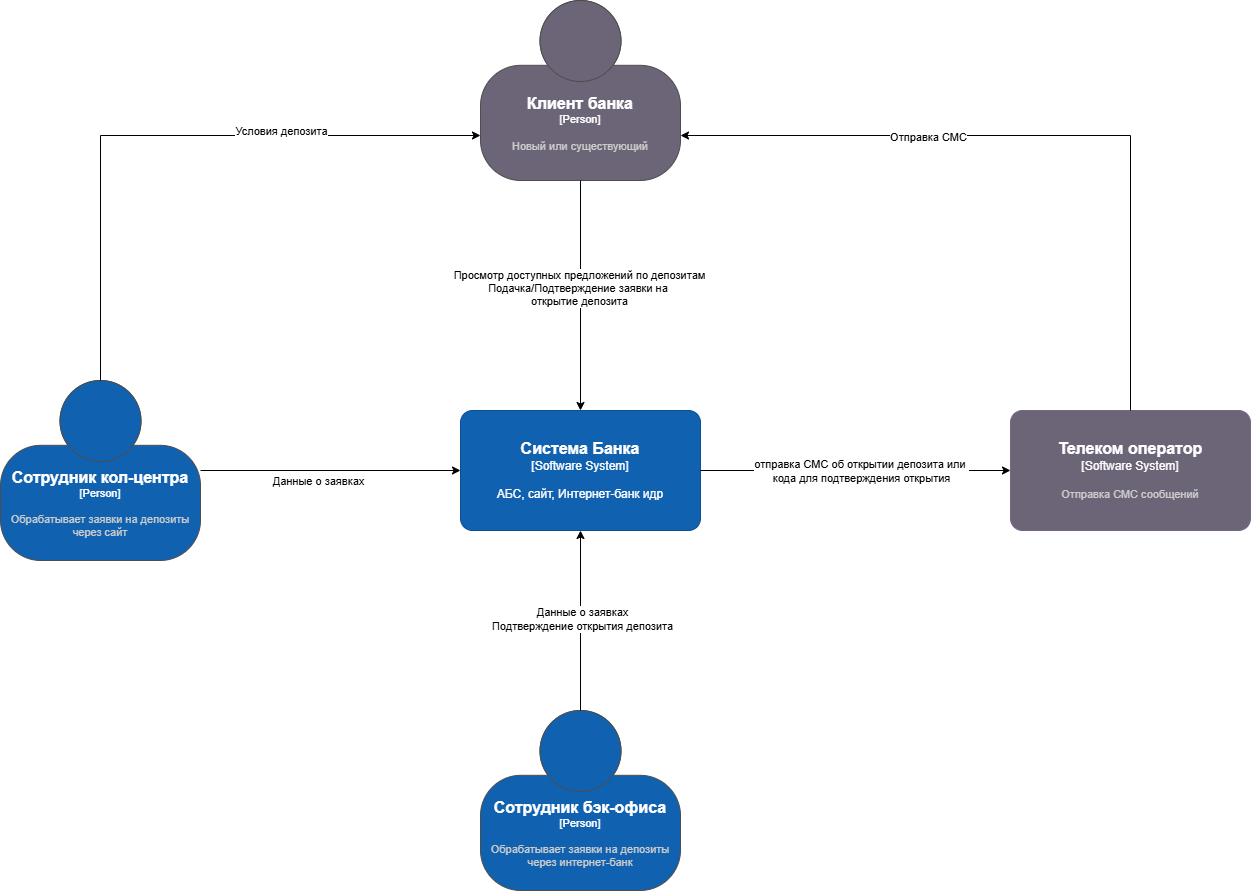

The diagram above was exported from draw.io. Its source (the exported page's mxGraphModel, read from the mxfile embedded in the PNG):
<mxGraphModel dx="2885" dy="1154" grid="1" gridSize="10" guides="1" tooltips="1" connect="1" arrows="1" fold="1" page="1" pageScale="1" pageWidth="827" pageHeight="1169" math="0" shadow="0">
  <root>
    <mxCell id="0" />
    <mxCell id="1" parent="0" />
    <object placeholders="1" c4Name="Система Банка" c4Type="Software System" c4Description="АБС, сайт, Интернет-банк идр" label="&lt;font style=&quot;font-size: 16px&quot;&gt;&lt;b&gt;%c4Name%&lt;/b&gt;&lt;/font&gt;&lt;div&gt;[%c4Type%]&lt;/div&gt;&lt;br&gt;%c4Description%&lt;div&gt;&lt;font style=&quot;font-size: 11px&quot;&gt;&lt;/div&gt;" id="vOYVf8shg8FvGnMkp8QK-1">
      <mxCell style="rounded=1;whiteSpace=wrap;html=1;labelBackgroundColor=none;fillColor=#1061B0;fontColor=#ffffff;align=center;arcSize=10;strokeColor=#0D5091;metaEdit=1;resizable=0;points=[[0.25,0,0],[0.5,0,0],[0.75,0,0],[1,0.25,0],[1,0.5,0],[1,0.75,0],[0.75,1,0],[0.5,1,0],[0.25,1,0],[0,0.75,0],[0,0.5,0],[0,0.25,0]];" parent="1" vertex="1">
        <mxGeometry x="240" y="540" width="240" height="120" as="geometry" />
      </mxCell>
    </object>
    <object placeholders="1" c4Name="Клиент банка" c4Type="Person" c4Description="Новый или существующий" label="&lt;font style=&quot;font-size: 16px&quot;&gt;&lt;b&gt;%c4Name%&lt;/b&gt;&lt;/font&gt;&lt;div&gt;[%c4Type%]&lt;/div&gt;&lt;br&gt;&lt;div&gt;&lt;font style=&quot;font-size: 11px&quot;&gt;&lt;font color=&quot;#cccccc&quot;&gt;%c4Description%&lt;/font&gt;&lt;/div&gt;" id="vOYVf8shg8FvGnMkp8QK-3">
      <mxCell style="html=1;fontSize=11;dashed=0;whiteSpace=wrap;fillColor=#6C6477;strokeColor=#4D4D4D;fontColor=#ffffff;shape=mxgraph.c4.person2;align=center;metaEdit=1;points=[[0.5,0,0],[1,0.5,0],[1,0.75,0],[0.75,1,0],[0.5,1,0],[0.25,1,0],[0,0.75,0],[0,0.5,0]];resizable=0;" parent="1" vertex="1">
        <mxGeometry x="260" y="130" width="200" height="180" as="geometry" />
      </mxCell>
    </object>
    <object placeholders="1" c4Name="Сотрудник кол-центра" c4Type="Person" c4Description="Обрабатывает заявки на депозиты через сайт" label="&lt;font style=&quot;font-size: 16px&quot;&gt;&lt;b&gt;%c4Name%&lt;/b&gt;&lt;/font&gt;&lt;div&gt;[%c4Type%]&lt;/div&gt;&lt;br&gt;&lt;div&gt;&lt;font style=&quot;font-size: 11px&quot;&gt;&lt;font color=&quot;#cccccc&quot;&gt;%c4Description%&lt;/font&gt;&lt;/div&gt;" id="vOYVf8shg8FvGnMkp8QK-5">
      <mxCell style="html=1;fontSize=11;dashed=0;whiteSpace=wrap;fillColor=#1061B0;strokeColor=#4D4D4D;fontColor=#ffffff;shape=mxgraph.c4.person2;align=center;metaEdit=1;points=[[0.5,0,0],[1,0.5,0],[1,0.75,0],[0.75,1,0],[0.5,1,0],[0.25,1,0],[0,0.75,0],[0,0.5,0]];resizable=0;" parent="1" vertex="1">
        <mxGeometry x="-220" y="510" width="200" height="180" as="geometry" />
      </mxCell>
    </object>
    <mxCell id="vOYVf8shg8FvGnMkp8QK-6" style="edgeStyle=orthogonalEdgeStyle;rounded=0;orthogonalLoop=1;jettySize=auto;html=1;entryX=0;entryY=0.5;entryDx=0;entryDy=0;entryPerimeter=0;" parent="1" source="vOYVf8shg8FvGnMkp8QK-5" target="vOYVf8shg8FvGnMkp8QK-1" edge="1">
      <mxGeometry relative="1" as="geometry" />
    </mxCell>
    <mxCell id="vOYVf8shg8FvGnMkp8QK-7" value="Данные о заявках" style="edgeLabel;html=1;align=center;verticalAlign=middle;resizable=0;points=[];" parent="vOYVf8shg8FvGnMkp8QK-6" vertex="1" connectable="0">
      <mxGeometry x="-0.3053" y="1" relative="1" as="geometry">
        <mxPoint x="27" y="11" as="offset" />
      </mxGeometry>
    </mxCell>
    <mxCell id="vOYVf8shg8FvGnMkp8QK-8" style="edgeStyle=orthogonalEdgeStyle;rounded=0;orthogonalLoop=1;jettySize=auto;html=1;exitX=0.5;exitY=0;exitDx=0;exitDy=0;exitPerimeter=0;entryX=0;entryY=0.75;entryDx=0;entryDy=0;entryPerimeter=0;" parent="1" source="vOYVf8shg8FvGnMkp8QK-5" target="vOYVf8shg8FvGnMkp8QK-3" edge="1">
      <mxGeometry relative="1" as="geometry" />
    </mxCell>
    <mxCell id="vOYVf8shg8FvGnMkp8QK-9" value="Условия депозита" style="edgeLabel;html=1;align=center;verticalAlign=middle;resizable=0;points=[];" parent="vOYVf8shg8FvGnMkp8QK-8" vertex="1" connectable="0">
      <mxGeometry x="-0.4195" y="1" relative="1" as="geometry">
        <mxPoint x="181" y="-69" as="offset" />
      </mxGeometry>
    </mxCell>
    <mxCell id="vOYVf8shg8FvGnMkp8QK-10" style="edgeStyle=orthogonalEdgeStyle;rounded=0;orthogonalLoop=1;jettySize=auto;html=1;entryX=0.5;entryY=0;entryDx=0;entryDy=0;entryPerimeter=0;" parent="1" source="vOYVf8shg8FvGnMkp8QK-3" target="vOYVf8shg8FvGnMkp8QK-1" edge="1">
      <mxGeometry relative="1" as="geometry" />
    </mxCell>
    <mxCell id="vOYVf8shg8FvGnMkp8QK-11" value="&lt;div&gt;Просмотр доступных предложений по депозитам&lt;/div&gt;Подачка/Подтверждение заявки на&amp;nbsp;&lt;div&gt;открытие депозита&lt;/div&gt;" style="edgeLabel;html=1;align=center;verticalAlign=middle;resizable=0;points=[];" parent="vOYVf8shg8FvGnMkp8QK-10" vertex="1" connectable="0">
      <mxGeometry x="-0.0696" y="-2" relative="1" as="geometry">
        <mxPoint as="offset" />
      </mxGeometry>
    </mxCell>
    <object placeholders="1" c4Name="Телеком оператор" c4Type="Software System" c4Description="Отправка СМС сообщений" label="&lt;font style=&quot;font-size: 16px&quot;&gt;&lt;b&gt;%c4Name%&lt;/b&gt;&lt;/font&gt;&lt;div&gt;[%c4Type%]&lt;/div&gt;&lt;br&gt;&lt;div&gt;&lt;font style=&quot;font-size: 11px&quot;&gt;&lt;font color=&quot;#cccccc&quot;&gt;%c4Description%&lt;/font&gt;&lt;/div&gt;" id="vOYVf8shg8FvGnMkp8QK-12">
      <mxCell style="rounded=1;whiteSpace=wrap;html=1;labelBackgroundColor=none;fillColor=#6C6477;fontColor=#ffffff;align=center;arcSize=10;strokeColor=#736782;metaEdit=1;resizable=0;points=[[0.25,0,0],[0.5,0,0],[0.75,0,0],[1,0.25,0],[1,0.5,0],[1,0.75,0],[0.75,1,0],[0.5,1,0],[0.25,1,0],[0,0.75,0],[0,0.5,0],[0,0.25,0]];" parent="1" vertex="1">
        <mxGeometry x="790" y="540" width="240" height="120" as="geometry" />
      </mxCell>
    </object>
    <mxCell id="vOYVf8shg8FvGnMkp8QK-13" style="edgeStyle=orthogonalEdgeStyle;rounded=0;orthogonalLoop=1;jettySize=auto;html=1;exitX=1;exitY=0.5;exitDx=0;exitDy=0;exitPerimeter=0;entryX=0;entryY=0.5;entryDx=0;entryDy=0;entryPerimeter=0;" parent="1" source="vOYVf8shg8FvGnMkp8QK-1" target="vOYVf8shg8FvGnMkp8QK-12" edge="1">
      <mxGeometry relative="1" as="geometry" />
    </mxCell>
    <mxCell id="vOYVf8shg8FvGnMkp8QK-14" value="отправка СМС об открытии депозита или&amp;nbsp;&lt;div&gt;кода для подтверждения открытия&lt;/div&gt;" style="edgeLabel;html=1;align=center;verticalAlign=middle;resizable=0;points=[];" parent="vOYVf8shg8FvGnMkp8QK-13" vertex="1" connectable="0">
      <mxGeometry x="-0.1625" relative="1" as="geometry">
        <mxPoint x="30" as="offset" />
      </mxGeometry>
    </mxCell>
    <mxCell id="vOYVf8shg8FvGnMkp8QK-15" style="edgeStyle=orthogonalEdgeStyle;rounded=0;orthogonalLoop=1;jettySize=auto;html=1;exitX=0.5;exitY=0;exitDx=0;exitDy=0;exitPerimeter=0;entryX=1;entryY=0.75;entryDx=0;entryDy=0;entryPerimeter=0;" parent="1" source="vOYVf8shg8FvGnMkp8QK-12" target="vOYVf8shg8FvGnMkp8QK-3" edge="1">
      <mxGeometry relative="1" as="geometry" />
    </mxCell>
    <mxCell id="vOYVf8shg8FvGnMkp8QK-16" value="Отправка СМС" style="edgeLabel;html=1;align=center;verticalAlign=middle;resizable=0;points=[];" parent="vOYVf8shg8FvGnMkp8QK-15" vertex="1" connectable="0">
      <mxGeometry x="0.3186" y="1" relative="1" as="geometry">
        <mxPoint as="offset" />
      </mxGeometry>
    </mxCell>
    <object placeholders="1" c4Name="Сотрудник бэк-офиса" c4Type="Person" c4Description="Обрабатывает заявки на депозиты через интернет-банк" label="&lt;font style=&quot;font-size: 16px&quot;&gt;&lt;b&gt;%c4Name%&lt;/b&gt;&lt;/font&gt;&lt;div&gt;[%c4Type%]&lt;/div&gt;&lt;br&gt;&lt;div&gt;&lt;font style=&quot;font-size: 11px&quot;&gt;&lt;font color=&quot;#cccccc&quot;&gt;%c4Description%&lt;/font&gt;&lt;/div&gt;" id="vOYVf8shg8FvGnMkp8QK-17">
      <mxCell style="html=1;fontSize=11;dashed=0;whiteSpace=wrap;fillColor=#1061B0;strokeColor=#4D4D4D;fontColor=#ffffff;shape=mxgraph.c4.person2;align=center;metaEdit=1;points=[[0.5,0,0],[1,0.5,0],[1,0.75,0],[0.75,1,0],[0.5,1,0],[0.25,1,0],[0,0.75,0],[0,0.5,0]];resizable=0;" parent="1" vertex="1">
        <mxGeometry x="260" y="840" width="200" height="180" as="geometry" />
      </mxCell>
    </object>
    <mxCell id="vOYVf8shg8FvGnMkp8QK-18" style="edgeStyle=orthogonalEdgeStyle;rounded=0;orthogonalLoop=1;jettySize=auto;html=1;entryX=0.5;entryY=1;entryDx=0;entryDy=0;entryPerimeter=0;" parent="1" source="vOYVf8shg8FvGnMkp8QK-17" target="vOYVf8shg8FvGnMkp8QK-1" edge="1">
      <mxGeometry relative="1" as="geometry" />
    </mxCell>
    <mxCell id="vOYVf8shg8FvGnMkp8QK-19" value="Данные о заявках&lt;div&gt;Подтверждение открытия депозита&lt;/div&gt;" style="edgeLabel;html=1;align=center;verticalAlign=middle;resizable=0;points=[];" parent="vOYVf8shg8FvGnMkp8QK-18" vertex="1" connectable="0">
      <mxGeometry x="0.0222" y="-1" relative="1" as="geometry">
        <mxPoint as="offset" />
      </mxGeometry>
    </mxCell>
  </root>
</mxGraphModel>